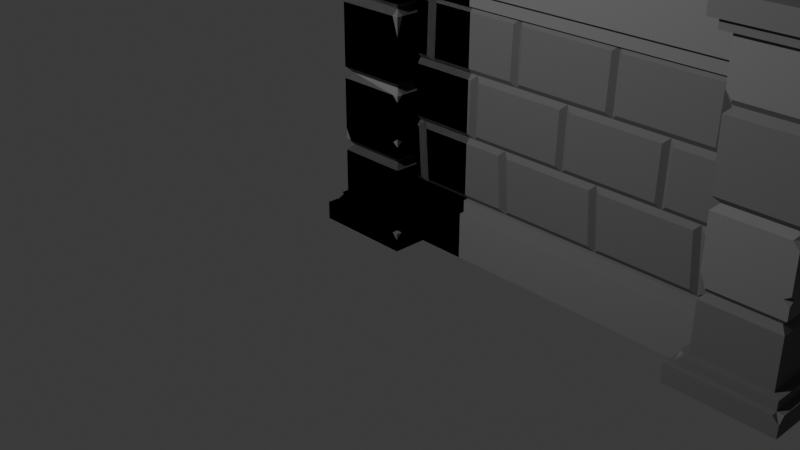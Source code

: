 # Source: dungeon.blend  (saved by Blender 5.0.118; exported with 4.5.12 LTS)
import bpy
from mathutils import Matrix  # noqa: F401  (used for matrix-valued properties, if any)

bpy.ops.wm.read_factory_settings(use_empty=True)
scene = bpy.context.scene
scene.name = 'Scene'

# ---- collections
col_collection = bpy.data.collections.new('Collection'); scene.collection.children.link(col_collection)
col_exportables = bpy.data.collections.new('exportables'); scene.collection.children.link(col_exportables)
col_linked_duplicates = bpy.data.collections.new('linked_duplicates'); scene.collection.children.link(col_linked_duplicates)

# ---- materials (node trees are filled in below, after node groups)
mat_light_gray = bpy.data.materials.new('light_gray')
mat_light_gray.alpha_threshold = 0.0
mat_light_gray.use_backface_culling_lightprobe_volume = False
mat_light_gray.roughness = 0.5
mat_light_gray.line_color = (0.0, 0.0, 0.0, 1.0)
mat_dark_gray = bpy.data.materials.new('dark_gray')
mat_dark_gray.alpha_threshold = 0.0
mat_dark_gray.use_backface_culling_lightprobe_volume = False
mat_dark_gray.roughness = 0.5
mat_dark_gray.line_color = (0.0, 0.0, 0.0, 1.0)

# ---- material node trees
mat_light_gray.use_nodes = True; mat_light_gray.node_tree.nodes.clear()
_N = mat_light_gray.node_tree.nodes; _L = mat_light_gray.node_tree.links
n0 = _N.new('ShaderNodeOutputMaterial'); n0.name = 'Material Output'; n0.location = (200, 100)
n1 = _N.new('ShaderNodeBsdfPrincipled'); n1.name = 'Principled BSDF'; n1.location = (-200, 100)
n1.inputs[0].default_value = (0.1799, 0.1799, 0.1799, 1.0)
n1.inputs[2].default_value = 0.9
_L.new(n1.outputs[0], n0.inputs[0])
n0.is_active_output = True
mat_dark_gray.use_nodes = True; mat_dark_gray.node_tree.nodes.clear()
_N = mat_dark_gray.node_tree.nodes; _L = mat_dark_gray.node_tree.links
n0 = _N.new('ShaderNodeOutputMaterial'); n0.name = 'Material Output'; n0.location = (200, 100)
n1 = _N.new('ShaderNodeBsdfPrincipled'); n1.name = 'Principled BSDF'; n1.location = (-200, 100)
n1.inputs[0].default_value = (0.1328, 0.1328, 0.1328, 1.0)
n1.inputs[2].default_value = 0.9
_L.new(n1.outputs[0], n0.inputs[0])
n0.is_active_output = True

# ---- world
world_world = bpy.data.worlds.new('World'); scene.world = world_world
world_world.use_nodes = True; world_world.node_tree.nodes.clear()
_N = world_world.node_tree.nodes; _L = world_world.node_tree.links
n0 = _N.new('ShaderNodeOutputWorld'); n0.name = 'World Output'; n0.location = (200, 100)
n1 = _N.new('ShaderNodeBackground'); n1.name = 'Background'; n1.location = (-200, 100)
n1.inputs[0].default_value = (0.05088, 0.05088, 0.05088, 1.0)
_L.new(n1.outputs[0], n0.inputs[0])
n0.is_active_output = True
world_world.color = (0.05088, 0.05088, 0.05088)
world_world.sun_shadow_jitter_overblur = 0.0

# ---- cameras
cam_camera = bpy.data.cameras.new('Camera')
cam_camera.clip_end = 100.0
cam_camera.ortho_scale = 7.314

# ---- lights
light_light = bpy.data.lights.new('Light', 'POINT')
light_light.energy = 1000.0
light_light.shadow_soft_size = 0.1

# ---- meshes
me_cube_001 = bpy.data.meshes.new('Cube.001')
me_cube_001.from_pydata([(-0.5, -0.5, 0.0), (-0.5, -0.5, 1.0), (-0.5, 0.5, 0.0), (-0.5, 0.5, 1.0), (0.5, -0.5, 0.0), (0.5, -0.5, 1.0), (0.5, 0.5, 0.0), (0.5, 0.5, 1.0)], [], [(0, 1, 3, 2), (2, 3, 7, 6), (6, 7, 5, 4), (4, 5, 1, 0), (2, 6, 4, 0), (7, 3, 1, 5)])
_uv = me_cube_001.uv_layers.new(name='UVMap')
_uv.uv.foreach_set('vector', [0.375, 0.0, 0.625, 0.0, 0.625, 0.25, 0.375, 0.25, 0.375, 0.25, 0.625, 0.25, 0.625, 0.5, 0.375, 0.5, 0.375, 0.5, 0.625, 0.5, 0.625, 0.75, 0.375, 0.75, 0.375, 0.75, 0.625, 0.75, 0.625, 1.0, 0.375, 1.0, 0.125, 0.5, 0.375, 0.5, 0.375, 0.75, 0.125, 0.75, 0.625, 0.5, 0.875, 0.5, 0.875, 0.75, 0.625, 0.75])
me_cube_001.update()
me_cube = bpy.data.meshes.new('Cube')
me_cube.from_pydata([(0.5, 0.5, 0.1789), (0.5, 0.5, -0.002294), (0.5, -0.5, -0.002294), (-0.5, 0.5, -0.002294), (-0.5, -0.5, 0.1789), (-0.5, -0.5, -0.002294), (0.436, -0.436, 0.1789), (-0.436, -0.436, 0.1789), (0.436, 0.436, 0.1789), (-0.436, 0.436, 0.1789), (0.436, -0.436, 0.2693), (-0.436, 0.436, 0.2693), (0.3619, -0.3619, 0.2693), (-0.3619, -0.3619, 0.2693), (0.3619, 0.3619, 0.2693), (-0.3619, 0.3619, 0.2693), (0.5, 0.5, 2.917), (0.5, 0.5, 3.098), (0.5, -0.5, 2.917), (0.5, -0.5, 3.098), (-0.5, 0.5, 3.098), (-0.5, -0.5, 2.917), (-0.5, -0.5, 3.098), (0.436, -0.436, 2.917), (-0.436, -0.436, 2.917), (0.436, 0.436, 2.917), (-0.436, 0.436, 2.917), (-0.436, -0.436, 2.826), (-0.436, 0.436, 2.826), (0.3619, -0.3619, 2.826), (-0.3619, -0.3619, 2.826), (0.3619, 0.3619, 2.826), (-0.3619, 0.3619, 2.826), (-0.3619, 0.3619, 2.345), (-0.3619, 0.3619, 2.229), (-0.3073, 0.3073, 2.287), (0.3619, 0.3619, 2.229), (0.3619, 0.3619, 2.345), (0.3073, 0.3073, 2.287), (0.3619, -0.3619, 2.345), (0.3073, -0.3073, 2.287), (-0.3619, -0.3619, 2.229), (-0.3073, -0.3073, 2.287), (0.3619, -0.3619, 1.606), (0.3073, -0.3073, 1.548), (-0.3619, -0.3619, 1.606), (-0.3619, -0.3619, 1.49), (-0.3073, -0.3073, 1.548), (0.3619, 0.3619, 1.49), (0.3619, 0.3619, 1.606), (0.3073, 0.3073, 1.548), (-0.3619, 0.3619, 1.49), (-0.3073, 0.3073, 1.548), (-0.3619, 0.3619, 0.8665), (-0.3073, 0.3073, 0.8085), (0.3619, 0.3619, 0.7504), (0.3619, 0.3619, 0.8665), (0.3073, 0.3073, 0.8085), (0.3619, -0.3619, 0.7504), (0.3619, -0.3619, 0.8665), (0.3073, -0.3073, 0.8085), (-0.3619, -0.3619, 0.7504), (-0.3073, -0.3073, 0.8085), (0.5, -0.438, 0.1789), (0.438, -0.5, 0.1789), (0.5, -0.5, 0.1169), (-0.5, 0.5, 0.1169), (-0.5, 0.438, 0.1789), (-0.4562, 0.4562, 0.1789), (-0.438, 0.5, 0.1789), (-0.3922, -0.3922, 0.2693), (-0.436, -0.374, 0.2693), (-0.436, -0.436, 0.2073), (-0.374, -0.436, 0.2693), (0.436, 0.374, 0.2693), (0.436, 0.436, 0.2073), (0.374, 0.436, 0.2693), (-0.438, 0.5, 2.917), (-0.5, 0.3764, 2.917), (-0.5, 0.5, 2.979), (0.436, -0.374, 2.826), (0.374, -0.436, 2.826), (0.374, 0.436, 2.826), (0.436, 0.436, 2.888), (0.436, 0.374, 2.826), (0.3619, -0.3619, 2.046), (0.3619, -0.3, 2.229), (0.3, -0.3619, 2.229), (-0.3269, -0.3269, 2.308), (-0.3, -0.3619, 2.345), (-0.3619, -0.3619, 2.407), (-0.3619, -0.3, 2.345), (0.3269, -0.3269, 1.527), (0.3, -0.3619, 1.49), (0.3619, -0.3619, 1.428), (0.3619, -0.3, 1.49), (-0.3619, 0.3619, 1.668), (-0.3, 0.3619, 1.606), (-0.3619, 0.3, 1.606), (-0.3, 0.3619, 0.7504), (-0.3619, 0.3619, 0.6885), (-0.3619, 0.3, 0.7504), (-0.3619, -0.3619, 0.9763), (-0.3619, -0.3, 0.8665), (-0.3269, -0.3269, 0.8293), (-0.3, -0.3619, 0.8665), (0.3619, 0.3619, 1.316), (-0.3619, -0.3619, 1.279), (0.3619, 0.3619, 2.603), (-0.3619, 0.3619, 2.593), (0.3619, -0.3619, 2.603), (-0.3619, -0.3619, 2.593), (-0.2858, 0.3619, 1.283), (-0.3619, 0.3619, 1.249), (-0.3619, 0.269, 1.279), (-0.3619, 0.3619, 1.328), (0.3619, -0.3044, 1.032), (0.3619, -0.3619, 1.07), (0.3033, -0.3619, 1.029), (0.3619, -0.3619, 0.9861)], [], [(3, 1, 2, 5), (19, 22, 21, 18), (20, 22, 19, 17), (17, 19, 18, 16), (26, 28, 27, 24), (21, 24, 23, 18), (18, 23, 25, 16), (28, 32, 30, 27), (34, 41, 42, 35), (40, 38, 37, 39), (36, 34, 35, 38), (38, 35, 33, 37), (108, 37, 33, 109), (110, 39, 37, 108), (43, 45, 47, 44), (49, 43, 44, 50), (47, 52, 51, 46), (52, 50, 48, 51), (81, 29, 23), (60, 62, 61, 58), (56, 59, 60, 57), (57, 60, 58, 55), (53, 56, 57, 54), (12, 14, 55, 58), (13, 12, 58, 61), (6, 64, 65), (66, 67, 68, 69), (70, 71, 72), (75, 76, 14), (26, 78, 79), (29, 80, 23), (31, 82, 83), (86, 40, 87), (88, 89, 90), (93, 94, 95), (97, 52, 98), (99, 100, 101), (103, 104, 105), (1, 0, 63, 65, 2), (2, 65, 64, 4, 5), (6, 63, 0, 8), (4, 64, 6, 7), (3, 66, 69, 0, 1), (0, 69, 68, 9, 8), (5, 4, 67, 66, 3), (68, 67, 4, 7, 9), (70, 73, 10, 12, 13), (9, 7, 72, 71, 11), (7, 6, 10, 73, 72), (11, 71, 70, 13, 15), (10, 74, 14, 12), (6, 8, 75, 74, 10), (14, 76, 11, 15), (8, 9, 11, 76, 75), (20, 17, 16, 77, 79), (22, 20, 79, 78, 21), (16, 25, 26, 77), (78, 26, 24, 21), (27, 30, 29, 81), (23, 80, 84, 83, 25), (24, 27, 81, 23), (80, 29, 31, 84), (25, 83, 82, 28, 26), (82, 31, 32, 28), (41, 45, 43, 85, 87), (41, 87, 40, 42), (40, 86, 36, 38), (86, 85, 43, 49, 36), (35, 42, 88, 91, 33), (109, 33, 91, 90, 111), (42, 40, 39, 89, 88), (111, 90, 89, 39, 110), (50, 44, 92, 95, 48), (44, 47, 46, 93, 92), (34, 96, 98, 45, 41), (45, 98, 52, 47), (52, 97, 49, 50), (36, 49, 97, 96, 34), (54, 57, 55, 99), (62, 54, 101, 61), (14, 15, 100, 99, 55), (15, 13, 61, 101, 100), (59, 105, 104, 62, 60), (104, 103, 53, 54, 62), (84, 31, 83), (77, 26, 79), (91, 88, 90), (85, 86, 87), (92, 93, 95), (102, 103, 105), (73, 70, 72), (63, 6, 65), (54, 99, 101), (96, 97, 98), (74, 75, 14), (30, 111, 110, 29), (32, 109, 111, 30), (31, 108, 109, 32), (29, 110, 108, 31), (112, 113, 114), (115, 114, 107, 46, 51), (56, 53, 113, 112, 106), (106, 112, 115, 51, 48), (53, 103, 102, 107, 114, 113), (115, 112, 114), (116, 117, 118), (59, 56, 106, 116, 119), (107, 118, 117, 94, 93, 46), (102, 105, 59, 119, 118, 107), (117, 116, 106, 48, 95, 94), (119, 116, 118)])
me_cube.polygons.foreach_set('material_index', [1, 1, 1, 1, 1, 1, 1, 1, 1, 0, 1, 0, 0, 0, 1, 1, 0, 0, 1, 1, 0, 1, 0, 1, 1, 1, 1, 1, 1, 1, 1, 1, 1, 0, 0, 1, 1, 0, 1, 1, 1, 1, 1, 1, 1, 1, 1, 1, 1, 1, 1, 1, 1, 1, 1, 1, 1, 1, 1, 1, 1, 1, 1, 1, 1, 1, 1, 1, 0, 0, 0, 0, 0, 0, 1, 1, 1, 1, 1, 1, 1, 1, 0, 0, 1, 1, 0, 1, 0, 0, 1, 1, 1, 1, 1, 0, 0, 0, 0, 0, 0, 0, 0, 0, 0, 0, 0, 0, 0, 0, 0])
_uv = me_cube.uv_layers.new(name='UVMap')
_uv.uv.foreach_set('vector', [0.125, 0.5, 0.375, 0.5, 0.375, 0.75, 0.125, 0.75, 0.375, 0.75, 0.375, 1.0, 0.625, 1.0, 0.625, 0.75, 0.125, 0.5, 0.125, 0.75, 0.375, 0.75, 0.375, 0.5, 0.375, 0.5, 0.375, 0.75, 0.625, 0.75, 0.625, 0.5, 0.625, 0.25, 0.625, 0.25, 0.625, 0.0, 0.625, 0.0, 0.625, 1.0, 0.625, 1.0, 0.625, 0.75, 0.625, 0.75, 0.625, 0.75, 0.625, 0.75, 0.625, 0.5, 0.625, 0.5, 0.625, 0.25, 0.625, 0.25, 0.625, 0.0, 0.625, 0.0, 0.625, 0.25, 0.625, 0.0, 0.625, 0.0, 0.625, 0.25, 0.625, 0.75, 0.625, 0.5, 0.625, 0.5, 0.625, 0.75, 0.625, 0.5, 0.625, 0.25, 0.625, 0.25, 0.625, 0.5, 0.625, 0.5, 0.625, 0.25, 0.625, 0.25, 0.625, 0.5, 0.625, 0.5, 0.625, 0.5, 0.625, 0.25, 0.625, 0.25, 0.625, 0.75, 0.625, 0.75, 0.625, 0.5, 0.625, 0.5, 0.625, 0.75, 0.625, 1.0, 0.625, 1.0, 0.625, 0.75, 0.625, 0.5, 0.625, 0.75, 0.625, 0.75, 0.625, 0.5, 0.625, 0.0, 0.625, 0.25, 0.625, 0.25, 0.625, 0.0, 0.625, 0.25, 0.625, 0.5, 0.625, 0.5, 0.625, 0.25, 0.625, 0.7678, 0.625, 0.75, 0.625, 0.75, 0.625, 0.75, 0.625, 1.0, 0.625, 1.0, 0.625, 0.75, 0.625, 0.5, 0.625, 0.75, 0.625, 0.75, 0.625, 0.5, 0.625, 0.5, 0.625, 0.75, 0.625, 0.75, 0.625, 0.5, 0.625, 0.25, 0.625, 0.5, 0.625, 0.5, 0.625, 0.25, 0.625, 0.75, 0.625, 0.5, 0.625, 0.5, 0.625, 0.75, 0.625, 1.0, 0.625, 0.75, 0.625, 0.75, 0.625, 1.0, 0.625, 0.75, 0.625, 0.7655, 0.5395, 0.75, 0.5395, 0.25, 0.625, 0.2345, 0.625, 0.25, 0.625, 0.2655, 0.625, 1.0, 0.625, 0.01777, 0.625, 0.5, 0.625, 0.5, 0.625, 0.4822, 0.625, 0.5, 0.625, 0.25, 0.625, 0.2191, 0.5395, 0.25, 0.625, 0.75, 0.625, 0.7322, 0.625, 0.75, 0.625, 0.5, 0.625, 0.4822, 0.625, 0.5, 0.625, 0.7286, 0.625, 0.75, 0.625, 0.7714, 0.625, 0.0, 0.625, 0.9786, 0.625, 0.5, 0.625, 0.7714, 0.625, 0.75, 0.625, 0.7286, 0.625, 0.2714, 0.625, 0.25, 0.625, 0.2286, 0.625, 0.2714, 0.625, 0.25, 0.625, 0.2286, 0.625, 0.0214, 0.625, 0.5, 0.625, 0.9786, 0.375, 0.5, 0.625, 0.5, 0.625, 0.7345, 0.5395, 0.75, 0.375, 0.75, 0.375, 0.75, 0.5395, 0.75, 0.625, 0.7655, 0.625, 1.0, 0.375, 1.0, 0.625, 0.75, 0.625, 0.7345, 0.625, 0.5, 0.625, 0.5, 0.625, 1.0, 0.625, 0.7655, 0.625, 0.75, 0.625, 1.0, 0.375, 0.25, 0.5395, 0.25, 0.625, 0.2655, 0.625, 0.5, 0.375, 0.5, 0.625, 0.5, 0.625, 0.2655, 0.625, 0.25, 0.625, 0.25, 0.625, 0.5, 0.375, 0.0, 0.625, 0.0, 0.625, 0.2345, 0.5395, 0.25, 0.375, 0.25, 0.625, 0.25, 0.625, 0.2345, 0.625, 0.0, 0.625, 0.0, 0.625, 0.25, 0.625, 1.0, 0.625, 0.9822, 0.625, 0.75, 0.625, 0.75, 0.625, 1.0, 0.625, 0.25, 0.625, 0.0, 0.625, 0.0, 0.625, 0.01777, 0.625, 0.25, 0.625, 1.0, 0.625, 0.75, 0.625, 0.75, 0.625, 0.9822, 0.625, 0.5, 0.625, 0.25, 0.625, 0.01777, 0.625, 0.0, 0.625, 0.0, 0.625, 0.25, 0.625, 0.75, 0.625, 0.5178, 0.625, 0.5, 0.625, 0.75, 0.625, 0.75, 0.625, 0.5, 0.625, 0.5, 0.625, 0.5178, 0.625, 0.75, 0.625, 0.5, 0.625, 0.4822, 0.625, 0.25, 0.625, 0.25, 0.625, 0.5, 0.625, 0.25, 0.625, 0.25, 0.625, 0.4822, 0.625, 0.5, 0.375, 0.25, 0.375, 0.5, 0.625, 0.5, 0.625, 0.2655, 0.5395, 0.25, 0.375, 0.0, 0.375, 0.25, 0.5395, 0.25, 0.625, 0.2191, 0.625, 0.0, 0.625, 0.5, 0.625, 0.5, 0.625, 0.25, 0.625, 0.2655, 0.625, 0.2191, 0.625, 0.25, 0.625, 0.0, 0.625, 0.0, 0.625, 1.0, 0.625, 1.0, 0.625, 0.75, 0.625, 0.7678, 0.625, 0.75, 0.625, 0.7322, 0.625, 0.5178, 0.625, 0.5, 0.625, 0.5, 0.625, 1.0, 0.625, 1.0, 0.625, 0.7678, 0.625, 0.75, 0.625, 0.7322, 0.625, 0.75, 0.625, 0.5, 0.625, 0.5178, 0.625, 0.5, 0.625, 0.5, 0.625, 0.4822, 0.625, 0.25, 0.625, 0.25, 0.625, 0.4822, 0.625, 0.5, 0.625, 0.25, 0.625, 0.25, 0.625, 1.0, 0.625, 1.0, 0.625, 0.75, 0.625, 0.75, 0.625, 0.7714, 0.625, 1.0, 0.625, 0.7714, 0.625, 0.75, 0.625, 1.0, 0.625, 0.75, 0.625, 0.7286, 0.625, 0.5, 0.625, 0.5, 0.625, 0.7286, 0.625, 0.75, 0.625, 0.75, 0.625, 0.5, 0.625, 0.5, 0.625, 0.25, 0.625, 0.0, 0.625, 0.0, 0.625, 0.0214, 0.625, 0.25, 0.625, 0.25, 0.625, 0.25, 0.625, 0.0214, 0.625, 0.5, 0.625, 0.2786, 0.625, 1.0, 0.625, 0.75, 0.625, 0.75, 0.625, 0.9786, 0.625, 1.0, 0.625, 1.0, 0.625, 1.0, 0.625, 0.9786, 0.625, 0.75, 0.625, 0.75, 0.625, 0.5, 0.625, 0.75, 0.625, 0.75, 0.625, 0.7286, 0.625, 0.5, 0.625, 0.75, 0.625, 1.0, 0.625, 1.0, 0.625, 0.7714, 0.625, 0.75, 0.625, 0.25, 0.625, 0.25, 0.625, 0.2286, 0.625, 0.0, 0.625, 0.0, 0.625, 0.0, 0.625, 0.2286, 0.625, 0.25, 0.625, 0.0, 0.625, 0.25, 0.625, 0.2714, 0.625, 0.5, 0.625, 0.5, 0.625, 0.5, 0.625, 0.5, 0.625, 0.2714, 0.625, 0.25, 0.625, 0.25, 0.625, 0.25, 0.625, 0.5, 0.625, 0.5, 0.625, 0.2714, 0.625, 0.0, 0.625, 0.25, 0.625, 0.2286, 0.625, 0.0, 0.625, 0.5, 0.625, 0.25, 0.625, 0.25, 0.625, 0.2714, 0.625, 0.5, 0.625, 0.25, 0.625, 0.0, 0.625, 0.0, 0.625, 0.2286, 0.625, 0.25, 0.625, 0.75, 0.625, 0.9786, 0.625, 0.5, 0.625, 1.0, 0.625, 0.75, 0.625, 0.0, 0.625, 0.0214, 0.625, 0.25, 0.625, 0.25, 0.625, 0.0, 0.625, 0.5178, 0.625, 0.5, 0.625, 0.5, 0.625, 0.2655, 0.625, 0.25, 0.5395, 0.25, 0.625, 0.0214, 0.625, 0.0, 0.625, 0.5, 0.625, 0.75, 0.625, 0.7286, 0.625, 0.7714, 0.625, 0.75, 0.625, 0.7714, 0.625, 0.7286, 0.625, 1.0, 0.625, 0.0214, 0.625, 0.9786, 0.625, 0.9822, 0.625, 1.0, 0.625, 0.5, 0.625, 0.7345, 0.625, 0.75, 0.5395, 0.75, 0.625, 0.25, 0.625, 0.2714, 0.625, 0.2286, 0.625, 0.25, 0.625, 0.2714, 0.625, 0.2286, 0.625, 0.5178, 0.625, 0.5, 0.625, 0.5, 0.625, 1.0, 0.625, 1.0, 0.625, 0.75, 0.625, 0.75, 0.625, 0.25, 0.625, 0.25, 0.625, 0.2786, 0.625, 0.0, 0.625, 0.5, 0.625, 0.5, 0.625, 0.25, 0.625, 0.25, 0.625, 0.75, 0.625, 0.75, 0.625, 0.5, 0.625, 0.5, 0.625, 0.2763, 0.625, 0.25, 0.625, 0.2179, 0.625, 0.25, 0.625, 0.2179, 0.625, 0.0, 0.625, 0.0, 0.625, 0.25, 0.625, 0.5, 0.625, 0.25, 0.625, 0.25, 0.625, 0.2763, 0.625, 0.5, 0.625, 0.5, 0.625, 0.2763, 0.625, 0.25, 0.625, 0.25, 0.625, 0.5, 0.625, 0.25, 0.625, 0.0214, 0.625, 0.0, 0.625, 0.0, 0.625, 0.2179, 0.625, 0.25, 0.625, 0.25, 0.625, 0.2763, 0.625, 0.2179, 0.625, 0.7301, 0.625, 0.75, 0.625, 0.7702, 0.625, 0.75, 0.625, 0.5, 0.625, 0.5, 0.625, 0.7301, 0.625, 0.75, 0.625, 1.0, 0.625, 0.7702, 0.625, 0.75, 0.625, 0.75, 0.625, 0.7714, 0.625, 1.0, 0.625, 1.0, 0.625, 0.9786, 0.625, 0.75, 0.625, 0.75, 0.625, 0.7702, 0.625, 1.0, 0.625, 0.75, 0.625, 0.7301, 0.625, 0.5, 0.625, 0.5, 0.625, 0.7286, 0.625, 0.75, 0.625, 0.75, 0.625, 0.7301, 0.625, 0.7702])
me_cube.materials.append(mat_light_gray)
me_cube.materials.append(mat_dark_gray)
me_cube.use_mirror_vertex_groups = False
me_cube.update()
me_plane = bpy.data.meshes.new('Plane')
me_plane.from_pydata([(0.5277, -0.06949, 1.802), (0.07901, -0.06949, 1.802), (0.4307, -0.06949, 1.195), (0.06534, -0.06949, 1.195), (0.4747, -0.06949, 0.5887), (0.5443, -0.06949, 2.409), (0.1577, -0.1069, 1.853), (0.4781, -0.1069, 1.853), (0.4919, -0.1069, 2.358), (0.5938, -0.1069, 2.358), (0.58, -0.1069, 1.853), (0.01555, -0.1069, 1.246), (0.02692, -0.1069, 1.751), (0.1288, -0.1069, 1.751), (0.1174, -0.1069, 1.246), (0.4307, -0.1069, 1.246), (0.5277, -0.1069, 1.751), (0.4199, -0.1069, 0.6396), (0.3833, -0.1069, 1.145), (0.08386, -0.1069, 1.145), (0.4855, -0.1069, 1.145), (0.522, -0.1069, 0.6396), (1.192e-07, -0.06949, 0.009106), (0.0, -0.06949, 3.009), (0.0, -0.06949, 0.4686), (0.0, -0.06949, 2.542), (0.0, -0.1695, 3.009), (0.0, -0.1695, 2.542), (0.0, -0.1195, 2.409), (0.0, -0.1195, 2.542), (1.192e-07, -0.1695, 0.009106), (0.0, -0.1695, 0.4686), (0.0, -0.1195, 0.5887), (0.0, -0.1195, 0.4686), (1.192e-07, -0.06949, 1.802), (1.192e-07, -0.06949, 1.195), (1.192e-07, -0.06949, 0.5887), (1.192e-07, -0.06949, 2.409), (1.192e-07, -0.1069, 2.358), (1.192e-07, -0.1069, 1.853), (1.192e-07, -0.1069, 1.246), (1.192e-07, -0.1069, 1.751), (1.192e-07, -0.1069, 1.145), (1.192e-07, -0.1069, 0.6396), (1.0, -0.06949, 0.009106), (1.0, -0.1695, 0.009106), (1.0, -0.06949, 1.802), (1.0, -0.06949, 1.195), (1.0, -0.06949, 0.5887), (1.0, -0.06949, 2.409), (1.0, -0.1069, 2.358), (1.0, -0.1069, 1.853), (1.0, -0.1069, 1.246), (1.0, -0.1069, 1.751), (1.0, -0.1069, 1.145), (1.0, -0.1069, 0.6396), (1.0, -0.06949, 3.009), (1.0, -0.06949, 0.4686), (1.0, -0.06949, 2.542), (1.0, -0.1695, 3.009), (1.0, -0.1695, 2.542), (1.0, -0.1195, 2.409), (1.0, -0.1195, 2.542), (1.0, -0.1695, 0.4686), (1.0, -0.1195, 0.5887), (1.0, -0.1195, 0.4686)], [], [(38, 39, 6, 7, 8), (41, 40, 11, 12), (42, 43, 17, 18, 19), (34, 1, 6, 39), (1, 0, 7, 6), (0, 5, 8, 7), (5, 0, 10, 9), (49, 5, 9, 50), (35, 3, 11, 40), (3, 1, 12, 11), (1, 3, 14, 13), (3, 2, 15, 14), (46, 0, 16, 53), (0, 1, 13, 16), (36, 4, 17, 43), (4, 2, 18, 17), (2, 3, 19, 18), (2, 4, 21, 20), (47, 2, 20, 54), (5, 37, 38, 8), (3, 35, 42, 19), (1, 34, 41, 12), (64, 48, 4, 36, 32), (58, 25, 29, 62), (57, 24, 31, 63), (56, 23, 26, 59), (33, 65, 64, 32), (28, 61, 62, 29), (27, 60, 59, 26), (25, 58, 60, 27), (24, 57, 65, 33), (20, 21, 55, 54), (13, 14, 15, 52, 53, 16), (9, 10, 51, 50), (28, 37, 5, 49, 61), (4, 48, 55, 21), (2, 47, 52, 15), (0, 46, 51, 10), (30, 45, 63, 31), (22, 44, 45, 30)])
me_plane.polygons.foreach_set('material_index', [0, 0, 0, 0, 0, 0, 0, 0, 0, 0, 0, 0, 0, 0, 0, 0, 0, 0, 0, 0, 0, 0, 1, 1, 1, 0, 1, 1, 1, 1, 1, 0, 0, 0, 1, 0, 0, 0, 1, 1])
_uv = me_plane.uv_layers.new(name='UVMap')
_uv.uv.foreach_set('vector', [0.2535, 0.783, 0.2535, 0.6147, 0.2957, 0.6147, 0.3758, 0.6147, 0.3792, 0.783, 0.2443, 0.5808, 0.2441, 0.4124, 0.2501, 0.4124, 0.2529, 0.5808, 0.2535, 0.3785, 0.2535, 0.2102, 0.3612, 0.2102, 0.3521, 0.3785, 0.2772, 0.3785, 0.2453, 0.5977, 0.2659, 0.5977, 0.2957, 0.6147, 0.2535, 0.6147, 0.2659, 0.5977, 0.3882, 0.5977, 0.3758, 0.6147, 0.2957, 0.6147, 0.3882, 0.5977, 0.3923, 0.8, 0.3792, 0.783, 0.3758, 0.6147, 0.3923, 0.8, 0.3882, 0.5977, 0.4012, 0.6147, 0.4047, 0.783, 0.5058, 0.8, 0.3923, 0.8, 0.4047, 0.783, 0.5058, 0.783, 0.2451, 0.3955, 0.2625, 0.3955, 0.2501, 0.4124, 0.2441, 0.4124, 0.2625, 0.3955, 0.2659, 0.5977, 0.2529, 0.5808, 0.2501, 0.4124, 0.2659, 0.5977, 0.2625, 0.3955, 0.2756, 0.4124, 0.2784, 0.5808, 0.2625, 0.3955, 0.3639, 0.3955, 0.3639, 0.4124, 0.2756, 0.4124, 0.4684, 0.5977, 0.3882, 0.5977, 0.3882, 0.5808, 0.4645, 0.5808, 0.3882, 0.5977, 0.2659, 0.5977, 0.2784, 0.5808, 0.3882, 0.5808, 0.2535, 0.1932, 0.3749, 0.1932, 0.3612, 0.2102, 0.2535, 0.2102, 0.3749, 0.1932, 0.3639, 0.3955, 0.3521, 0.3785, 0.3612, 0.2102, 0.3639, 0.3955, 0.2625, 0.3955, 0.2772, 0.3785, 0.3521, 0.3785, 0.3639, 0.3955, 0.3749, 0.1932, 0.3867, 0.2102, 0.3776, 0.3785, 0.4661, 0.3955, 0.3639, 0.3955, 0.3776, 0.3785, 0.4665, 0.3785, 0.3923, 0.8, 0.2535, 0.8, 0.2535, 0.783, 0.3792, 0.783, 0.2625, 0.3955, 0.2451, 0.3955, 0.2535, 0.3785, 0.2772, 0.3785, 0.2659, 0.5977, 0.2453, 0.5977, 0.2443, 0.5808, 0.2529, 0.5808, 0.504, 0.1932, 0.5058, 0.1932, 0.3749, 0.1932, 0.2535, 0.1932, 0.2535, 0.1932, 0.504, 0.8442, 0.2535, 0.8442, 0.2535, 0.8442, 0.504, 0.8442, 0.504, 0.1532, 0.2535, 0.1532, 0.2535, 0.1532, 0.504, 0.1532, 0.0, 0.0, 0.0, 0.0, 0.0, 0.0, 0.0, 0.0, 0.2535, 0.1532, 0.504, 0.1532, 0.504, 0.1932, 0.2535, 0.1932, 0.2535, 0.8, 0.504, 0.8, 0.504, 0.8442, 0.2535, 0.8442, 0.2535, 0.8442, 0.504, 0.8442, 0.504, 1.0, 0.2535, 1.0, 0.2535, 0.8442, 0.504, 0.8442, 0.504, 0.8442, 0.2535, 0.8442, 0.2535, 0.1532, 0.504, 0.1532, 0.504, 0.1532, 0.2535, 0.1532, 0.3776, 0.3785, 0.3867, 0.2102, 0.5058, 0.2102, 0.4665, 0.3785, 0.2784, 0.5808, 0.2756, 0.4124, 0.3639, 0.4124, 0.4627, 0.4124, 0.4645, 0.5808, 0.3882, 0.5808, 0.4047, 0.783, 0.4012, 0.6147, 0.4692, 0.6147, 0.5058, 0.783, 0.2535, 0.8, 0.2535, 0.8, 0.3923, 0.8, 0.5058, 0.8, 0.504, 0.8, 0.3749, 0.1932, 0.5058, 0.1932, 0.5058, 0.2102, 0.3867, 0.2102, 0.3639, 0.3955, 0.4661, 0.3955, 0.4627, 0.4124, 0.3639, 0.4124, 0.3882, 0.5977, 0.4684, 0.5977, 0.4692, 0.6147, 0.4012, 0.6147, 0.2535, 0.0, 0.504, 0.0, 0.504, 0.1532, 0.2535, 0.1532, 0.0, 0.0, 0.0, 0.0, 0.0, 0.0, 0.0, 0.0])
me_plane.materials.append(mat_dark_gray)
me_plane.materials.append(mat_light_gray)
me_plane.update()
me_plane_001 = bpy.data.meshes.new('Plane.001')
me_plane_001.from_pydata([(0.5277, -0.06949, 1.802), (0.07901, -0.06949, 1.802), (0.4307, -0.06949, 1.195), (0.06534, -0.06949, 1.195), (0.4747, -0.06949, 0.5887), (0.5443, -0.06949, 2.409), (0.1577, -0.1069, 1.853), (0.4781, -0.1069, 1.853), (0.4919, -0.1069, 2.358), (0.5938, -0.1069, 2.358), (0.58, -0.1069, 1.853), (0.01555, -0.1069, 1.246), (0.02692, -0.1069, 1.751), (0.1288, -0.1069, 1.751), (0.1174, -0.1069, 1.246), (0.4307, -0.1069, 1.246), (0.5277, -0.1069, 1.751), (0.4199, -0.1069, 0.6396), (0.3833, -0.1069, 1.145), (0.08386, -0.1069, 1.145), (0.4855, -0.1069, 1.145), (0.522, -0.1069, 0.6396), (1.192e-07, -0.06949, 0.009106), (0.0, -0.06949, 3.009), (0.0, -0.06949, 0.4686), (0.0, -0.06949, 2.542), (0.0, -0.1695, 3.009), (0.0, -0.1695, 2.542), (0.0, -0.1195, 2.409), (0.0, -0.1195, 2.542), (1.192e-07, -0.1695, 0.009106), (0.0, -0.1695, 0.4686), (0.0, -0.1195, 0.5887), (0.0, -0.1195, 0.4686), (1.192e-07, -0.06949, 1.802), (1.192e-07, -0.06949, 1.195), (1.192e-07, -0.06949, 0.5887), (1.192e-07, -0.06949, 2.409), (1.192e-07, -0.1069, 2.358), (1.192e-07, -0.1069, 1.853), (1.192e-07, -0.1069, 1.246), (1.192e-07, -0.1069, 1.751), (1.192e-07, -0.1069, 1.145), (1.192e-07, -0.1069, 0.6396), (1.0, -0.06949, 0.009106), (1.0, -0.1695, 0.009106), (1.0, -0.06949, 1.802), (1.0, -0.06949, 1.195), (1.0, -0.06949, 0.5887), (1.0, -0.06949, 2.409), (1.0, -0.1069, 2.358), (1.0, -0.1069, 1.853), (1.0, -0.1069, 1.246), (1.0, -0.1069, 1.751), (1.0, -0.1069, 1.145), (1.0, -0.1069, 0.6396), (1.0, -0.06949, 3.009), (1.0, -0.06949, 0.4686), (1.0, -0.06949, 2.542), (1.0, -0.1695, 3.009), (1.0, -0.1695, 2.542), (1.0, -0.1195, 2.409), (1.0, -0.1195, 2.542), (1.0, -0.1695, 0.4686), (1.0, -0.1195, 0.5887), (1.0, -0.1195, 0.4686), (0.5, 0.5, 0.1789), (0.5, 0.5, -0.002294), (0.5, -0.5, -0.002294), (-0.5, 0.5, -0.002294), (-0.5, -0.5, 0.1789), (-0.5, -0.5, -0.002294), (0.436, -0.436, 0.1789), (-0.436, -0.436, 0.1789), (0.436, 0.436, 0.1789), (-0.436, 0.436, 0.1789), (0.436, -0.436, 0.2693), (-0.436, 0.436, 0.2693), (0.3619, -0.3619, 0.2693), (-0.3619, -0.3619, 0.2693), (0.3619, 0.3619, 0.2693), (-0.3619, 0.3619, 0.2693), (0.5, 0.5, 2.917), (0.5, 0.5, 3.098), (0.5, -0.5, 2.917), (0.5, -0.5, 3.098), (-0.5, 0.5, 3.098), (-0.5, -0.5, 2.917), (-0.5, -0.5, 3.098), (0.436, -0.436, 2.917), (-0.436, -0.436, 2.917), (0.436, 0.436, 2.917), (-0.436, 0.436, 2.917), (-0.436, -0.436, 2.826), (-0.436, 0.436, 2.826), (0.3619, -0.3619, 2.826), (-0.3619, -0.3619, 2.826), (0.3619, 0.3619, 2.826), (-0.3619, 0.3619, 2.826), (-0.3619, 0.3619, 2.345), (-0.3619, 0.3619, 2.229), (-0.3073, 0.3073, 2.287), (0.3619, 0.3619, 2.229), (0.3619, 0.3619, 2.345), (0.3073, 0.3073, 2.287), (0.3619, -0.3619, 2.345), (0.3073, -0.3073, 2.287), (-0.3619, -0.3619, 2.229), (-0.3073, -0.3073, 2.287), (0.3619, -0.3619, 1.606), (0.3073, -0.3073, 1.548), (-0.3619, -0.3619, 1.606), (-0.3619, -0.3619, 1.49), (-0.3073, -0.3073, 1.548), (0.3619, 0.3619, 1.49), (0.3619, 0.3619, 1.606), (0.3073, 0.3073, 1.548), (-0.3619, 0.3619, 1.49), (-0.3073, 0.3073, 1.548), (-0.3619, 0.3619, 0.8665), (-0.3073, 0.3073, 0.8085), (0.3619, 0.3619, 0.7504), (0.3619, 0.3619, 0.8665), (0.3073, 0.3073, 0.8085), (0.3619, -0.3619, 0.7504), (0.3619, -0.3619, 0.8665), (0.3073, -0.3073, 0.8085), (-0.3619, -0.3619, 0.7504), (-0.3073, -0.3073, 0.8085), (0.5, -0.438, 0.1789), (0.438, -0.5, 0.1789), (0.5, -0.5, 0.1169), (-0.5, 0.5, 0.1169), (-0.5, 0.438, 0.1789), (-0.4562, 0.4562, 0.1789), (-0.438, 0.5, 0.1789), (-0.3922, -0.3922, 0.2693), (-0.436, -0.374, 0.2693), (-0.436, -0.436, 0.2073), (-0.374, -0.436, 0.2693), (0.436, 0.374, 0.2693), (0.436, 0.436, 0.2073), (0.374, 0.436, 0.2693), (-0.438, 0.5, 2.917), (-0.5, 0.3764, 2.917), (-0.5, 0.5, 2.979), (0.436, -0.374, 2.826), (0.374, -0.436, 2.826), (0.374, 0.436, 2.826), (0.436, 0.436, 2.888), (0.436, 0.374, 2.826), (0.3619, -0.3619, 2.046), (0.3619, -0.3, 2.229), (0.3, -0.3619, 2.229), (-0.3269, -0.3269, 2.308), (-0.3, -0.3619, 2.345), (-0.3619, -0.3619, 2.407), (-0.3619, -0.3, 2.345), (0.3269, -0.3269, 1.527), (0.3, -0.3619, 1.49), (0.3619, -0.3619, 1.428), (0.3619, -0.3, 1.49), (-0.3619, 0.3619, 1.668), (-0.3, 0.3619, 1.606), (-0.3619, 0.3, 1.606), (-0.3, 0.3619, 0.7504), (-0.3619, 0.3619, 0.6885), (-0.3619, 0.3, 0.7504), (-0.3619, -0.3619, 0.9763), (-0.3619, -0.3, 0.8665), (-0.3269, -0.3269, 0.8293), (-0.3, -0.3619, 0.8665), (0.3619, 0.3619, 1.316), (-0.3619, -0.3619, 1.279), (0.3619, 0.3619, 2.603), (-0.3619, 0.3619, 2.593), (0.3619, -0.3619, 2.603), (-0.3619, -0.3619, 2.593), (-0.2858, 0.3619, 1.283), (-0.3619, 0.3619, 1.249), (-0.3619, 0.269, 1.279), (-0.3619, 0.3619, 1.328), (0.3619, -0.3044, 1.032), (0.3619, -0.3619, 1.07), (0.3033, -0.3619, 1.029), (0.3619, -0.3619, 0.9861)], [], [(38, 39, 6, 7, 8), (41, 40, 11, 12), (42, 43, 17, 18, 19), (34, 1, 6, 39), (1, 0, 7, 6), (0, 5, 8, 7), (5, 0, 10, 9), (49, 5, 9, 50), (35, 3, 11, 40), (3, 1, 12, 11), (1, 3, 14, 13), (3, 2, 15, 14), (46, 0, 16, 53), (0, 1, 13, 16), (36, 4, 17, 43), (4, 2, 18, 17), (2, 3, 19, 18), (2, 4, 21, 20), (47, 2, 20, 54), (5, 37, 38, 8), (3, 35, 42, 19), (1, 34, 41, 12), (64, 48, 4, 36, 32), (58, 25, 29, 62), (57, 24, 31, 63), (56, 23, 26, 59), (33, 65, 64, 32), (28, 61, 62, 29), (27, 60, 59, 26), (25, 58, 60, 27), (24, 57, 65, 33), (20, 21, 55, 54), (13, 14, 15, 52, 53, 16), (9, 10, 51, 50), (28, 37, 5, 49, 61), (4, 48, 55, 21), (2, 47, 52, 15), (0, 46, 51, 10), (30, 45, 63, 31), (22, 44, 45, 30), (69, 67, 68, 71), (85, 88, 87, 84), (86, 88, 85, 83), (83, 85, 84, 82), (92, 94, 93, 90), (87, 90, 89, 84), (84, 89, 91, 82), (94, 98, 96, 93), (100, 107, 108, 101), (106, 104, 103, 105), (102, 100, 101, 104), (104, 101, 99, 103), (174, 103, 99, 175), (176, 105, 103, 174), (109, 111, 113, 110), (115, 109, 110, 116), (113, 118, 117, 112), (118, 116, 114, 117), (147, 95, 89), (126, 128, 127, 124), (122, 125, 126, 123), (123, 126, 124, 121), (119, 122, 123, 120), (78, 80, 121, 124), (79, 78, 124, 127), (72, 130, 131), (132, 133, 134, 135), (136, 137, 138), (141, 142, 80), (92, 144, 145), (95, 146, 89), (97, 148, 149), (152, 106, 153), (154, 155, 156), (159, 160, 161), (163, 118, 164), (165, 166, 167), (169, 170, 171), (67, 66, 129, 131, 68), (68, 131, 130, 70, 71), (72, 129, 66, 74), (70, 130, 72, 73), (69, 132, 135, 66, 67), (66, 135, 134, 75, 74), (71, 70, 133, 132, 69), (134, 133, 70, 73, 75), (136, 139, 76, 78, 79), (75, 73, 138, 137, 77), (73, 72, 76, 139, 138), (77, 137, 136, 79, 81), (76, 140, 80, 78), (72, 74, 141, 140, 76), (80, 142, 77, 81), (74, 75, 77, 142, 141), (86, 83, 82, 143, 145), (88, 86, 145, 144, 87), (82, 91, 92, 143), (144, 92, 90, 87), (93, 96, 95, 147), (89, 146, 150, 149, 91), (90, 93, 147, 89), (146, 95, 97, 150), (91, 149, 148, 94, 92), (148, 97, 98, 94), (107, 111, 109, 151, 153), (107, 153, 106, 108), (106, 152, 102, 104), (152, 151, 109, 115, 102), (101, 108, 154, 157, 99), (175, 99, 157, 156, 177), (108, 106, 105, 155, 154), (177, 156, 155, 105, 176), (116, 110, 158, 161, 114), (110, 113, 112, 159, 158), (100, 162, 164, 111, 107), (111, 164, 118, 113), (118, 163, 115, 116), (102, 115, 163, 162, 100), (120, 123, 121, 165), (128, 120, 167, 127), (80, 81, 166, 165, 121), (81, 79, 127, 167, 166), (125, 171, 170, 128, 126), (170, 169, 119, 120, 128), (150, 97, 149), (143, 92, 145), (157, 154, 156), (151, 152, 153), (158, 159, 161), (168, 169, 171), (139, 136, 138), (129, 72, 131), (120, 165, 167), (162, 163, 164), (140, 141, 80), (96, 177, 176, 95), (98, 175, 177, 96), (97, 174, 175, 98), (95, 176, 174, 97), (178, 179, 180), (181, 180, 173, 112, 117), (122, 119, 179, 178, 172), (172, 178, 181, 117, 114), (119, 169, 168, 173, 180, 179), (181, 178, 180), (182, 183, 184), (125, 122, 172, 182, 185), (173, 184, 183, 160, 159, 112), (168, 171, 125, 185, 184, 173), (183, 182, 172, 114, 161, 160), (185, 182, 184)])
me_plane_001.polygons.foreach_set('material_index', [0, 0, 0, 0, 0, 0, 0, 0, 0, 0, 0, 0, 0, 0, 0, 0, 0, 0, 0, 0, 0, 0, 1, 1, 1, 0, 1, 1, 1, 1, 1, 0, 0, 0, 1, 0, 0, 0, 1, 1, 0, 0, 0, 0, 0, 0, 0, 0, 0, 1, 0, 1, 1, 1, 0, 0, 1, 1, 0, 0, 1, 0, 1, 0, 0, 0, 0, 0, 0, 0, 0, 0, 0, 1, 1, 0, 0, 1, 0, 0, 0, 0, 0, 0, 0, 0, 0, 0, 0, 0, 0, 0, 0, 0, 0, 0, 0, 0, 0, 0, 0, 0, 0, 0, 0, 0, 0, 0, 1, 1, 1, 1, 1, 1, 0, 0, 0, 0, 0, 0, 0, 0, 1, 1, 0, 0, 1, 0, 1, 1, 0, 0, 0, 0, 0, 1, 1, 1, 1, 1, 1, 1, 1, 1, 1, 1, 1, 1, 1, 1, 1])
_uv = me_plane_001.uv_layers.new(name='UVMap')
_uv.uv.foreach_set('vector', [0.2535, 0.783, 0.2535, 0.6147, 0.2957, 0.6147, 0.3758, 0.6147, 0.3792, 0.783, 0.2443, 0.5808, 0.2441, 0.4124, 0.2501, 0.4124, 0.2529, 0.5808, 0.2535, 0.3785, 0.2535, 0.2102, 0.3612, 0.2102, 0.3521, 0.3785, 0.2772, 0.3785, 0.2453, 0.5977, 0.2659, 0.5977, 0.2957, 0.6147, 0.2535, 0.6147, 0.2659, 0.5977, 0.3882, 0.5977, 0.3758, 0.6147, 0.2957, 0.6147, 0.3882, 0.5977, 0.3923, 0.8, 0.3792, 0.783, 0.3758, 0.6147, 0.3923, 0.8, 0.3882, 0.5977, 0.4012, 0.6147, 0.4047, 0.783, 0.5058, 0.8, 0.3923, 0.8, 0.4047, 0.783, 0.5058, 0.783, 0.2451, 0.3955, 0.2625, 0.3955, 0.2501, 0.4124, 0.2441, 0.4124, 0.2625, 0.3955, 0.2659, 0.5977, 0.2529, 0.5808, 0.2501, 0.4124, 0.2659, 0.5977, 0.2625, 0.3955, 0.2756, 0.4124, 0.2784, 0.5808, 0.2625, 0.3955, 0.3639, 0.3955, 0.3639, 0.4124, 0.2756, 0.4124, 0.4684, 0.5977, 0.3882, 0.5977, 0.3882, 0.5808, 0.4645, 0.5808, 0.3882, 0.5977, 0.2659, 0.5977, 0.2784, 0.5808, 0.3882, 0.5808, 0.2535, 0.1932, 0.3749, 0.1932, 0.3612, 0.2102, 0.2535, 0.2102, 0.3749, 0.1932, 0.3639, 0.3955, 0.3521, 0.3785, 0.3612, 0.2102, 0.3639, 0.3955, 0.2625, 0.3955, 0.2772, 0.3785, 0.3521, 0.3785, 0.3639, 0.3955, 0.3749, 0.1932, 0.3867, 0.2102, 0.3776, 0.3785, 0.4661, 0.3955, 0.3639, 0.3955, 0.3776, 0.3785, 0.4665, 0.3785, 0.3923, 0.8, 0.2535, 0.8, 0.2535, 0.783, 0.3792, 0.783, 0.2625, 0.3955, 0.2451, 0.3955, 0.2535, 0.3785, 0.2772, 0.3785, 0.2659, 0.5977, 0.2453, 0.5977, 0.2443, 0.5808, 0.2529, 0.5808, 0.504, 0.1932, 0.5058, 0.1932, 0.3749, 0.1932, 0.2535, 0.1932, 0.2535, 0.1932, 0.504, 0.8442, 0.2535, 0.8442, 0.2535, 0.8442, 0.504, 0.8442, 0.504, 0.1532, 0.2535, 0.1532, 0.2535, 0.1532, 0.504, 0.1532, 0.0, 0.0, 0.0, 0.0, 0.0, 0.0, 0.0, 0.0, 0.2535, 0.1532, 0.504, 0.1532, 0.504, 0.1932, 0.2535, 0.1932, 0.2535, 0.8, 0.504, 0.8, 0.504, 0.8442, 0.2535, 0.8442, 0.2535, 0.8442, 0.504, 0.8442, 0.504, 1.0, 0.2535, 1.0, 0.2535, 0.8442, 0.504, 0.8442, 0.504, 0.8442, 0.2535, 0.8442, 0.2535, 0.1532, 0.504, 0.1532, 0.504, 0.1532, 0.2535, 0.1532, 0.3776, 0.3785, 0.3867, 0.2102, 0.5058, 0.2102, 0.4665, 0.3785, 0.2784, 0.5808, 0.2756, 0.4124, 0.3639, 0.4124, 0.4627, 0.4124, 0.4645, 0.5808, 0.3882, 0.5808, 0.4047, 0.783, 0.4012, 0.6147, 0.4692, 0.6147, 0.5058, 0.783, 0.2535, 0.8, 0.2535, 0.8, 0.3923, 0.8, 0.5058, 0.8, 0.504, 0.8, 0.3749, 0.1932, 0.5058, 0.1932, 0.5058, 0.2102, 0.3867, 0.2102, 0.3639, 0.3955, 0.4661, 0.3955, 0.4627, 0.4124, 0.3639, 0.4124, 0.3882, 0.5977, 0.4684, 0.5977, 0.4692, 0.6147, 0.4012, 0.6147, 0.2535, 0.0, 0.504, 0.0, 0.504, 0.1532, 0.2535, 0.1532, 0.0, 0.0, 0.0, 0.0, 0.0, 0.0, 0.0, 0.0, 0.125, 0.5, 0.375, 0.5, 0.375, 0.75, 0.125, 0.75, 0.375, 0.75, 0.375, 1.0, 0.625, 1.0, 0.625, 0.75, 0.125, 0.5, 0.125, 0.75, 0.375, 0.75, 0.375, 0.5, 0.375, 0.5, 0.375, 0.75, 0.625, 0.75, 0.625, 0.5, 0.625, 0.25, 0.625, 0.25, 0.625, 0.0, 0.625, 0.0, 0.625, 1.0, 0.625, 1.0, 0.625, 0.75, 0.625, 0.75, 0.625, 0.75, 0.625, 0.75, 0.625, 0.5, 0.625, 0.5, 0.625, 0.25, 0.625, 0.25, 0.625, 0.0, 0.625, 0.0, 0.625, 0.25, 0.625, 0.0, 0.625, 0.0, 0.625, 0.25, 0.625, 0.75, 0.625, 0.5, 0.625, 0.5, 0.625, 0.75, 0.625, 0.5, 0.625, 0.25, 0.625, 0.25, 0.625, 0.5, 0.625, 0.5, 0.625, 0.25, 0.625, 0.25, 0.625, 0.5, 0.625, 0.5, 0.625, 0.5, 0.625, 0.25, 0.625, 0.25, 0.625, 0.75, 0.625, 0.75, 0.625, 0.5, 0.625, 0.5, 0.625, 0.75, 0.625, 1.0, 0.625, 1.0, 0.625, 0.75, 0.625, 0.5, 0.625, 0.75, 0.625, 0.75, 0.625, 0.5, 0.625, 0.0, 0.625, 0.25, 0.625, 0.25, 0.625, 0.0, 0.625, 0.25, 0.625, 0.5, 0.625, 0.5, 0.625, 0.25, 0.625, 0.7678, 0.625, 0.75, 0.625, 0.75, 0.625, 0.75, 0.625, 1.0, 0.625, 1.0, 0.625, 0.75, 0.625, 0.5, 0.625, 0.75, 0.625, 0.75, 0.625, 0.5, 0.625, 0.5, 0.625, 0.75, 0.625, 0.75, 0.625, 0.5, 0.625, 0.25, 0.625, 0.5, 0.625, 0.5, 0.625, 0.25, 0.625, 0.75, 0.625, 0.5, 0.625, 0.5, 0.625, 0.75, 0.625, 1.0, 0.625, 0.75, 0.625, 0.75, 0.625, 1.0, 0.625, 0.75, 0.625, 0.7655, 0.5395, 0.75, 0.5395, 0.25, 0.625, 0.2345, 0.625, 0.25, 0.625, 0.2655, 0.625, 1.0, 0.625, 0.01777, 0.625, 0.5, 0.625, 0.5, 0.625, 0.4822, 0.625, 0.5, 0.625, 0.25, 0.625, 0.2191, 0.5395, 0.25, 0.625, 0.75, 0.625, 0.7322, 0.625, 0.75, 0.625, 0.5, 0.625, 0.4822, 0.625, 0.5, 0.625, 0.7286, 0.625, 0.75, 0.625, 0.7714, 0.625, 0.0, 0.625, 0.9786, 0.625, 0.5, 0.625, 0.7714, 0.625, 0.75, 0.625, 0.7286, 0.625, 0.2714, 0.625, 0.25, 0.625, 0.2286, 0.625, 0.2714, 0.625, 0.25, 0.625, 0.2286, 0.625, 0.0214, 0.625, 0.5, 0.625, 0.9786, 0.375, 0.5, 0.625, 0.5, 0.625, 0.7345, 0.5395, 0.75, 0.375, 0.75, 0.375, 0.75, 0.5395, 0.75, 0.625, 0.7655, 0.625, 1.0, 0.375, 1.0, 0.625, 0.75, 0.625, 0.7345, 0.625, 0.5, 0.625, 0.5, 0.625, 1.0, 0.625, 0.7655, 0.625, 0.75, 0.625, 1.0, 0.375, 0.25, 0.5395, 0.25, 0.625, 0.2655, 0.625, 0.5, 0.375, 0.5, 0.625, 0.5, 0.625, 0.2655, 0.625, 0.25, 0.625, 0.25, 0.625, 0.5, 0.375, 0.0, 0.625, 0.0, 0.625, 0.2345, 0.5395, 0.25, 0.375, 0.25, 0.625, 0.25, 0.625, 0.2345, 0.625, 0.0, 0.625, 0.0, 0.625, 0.25, 0.625, 1.0, 0.625, 0.9822, 0.625, 0.75, 0.625, 0.75, 0.625, 1.0, 0.625, 0.25, 0.625, 0.0, 0.625, 0.0, 0.625, 0.01777, 0.625, 0.25, 0.625, 1.0, 0.625, 0.75, 0.625, 0.75, 0.625, 0.9822, 0.625, 0.5, 0.625, 0.25, 0.625, 0.01777, 0.625, 0.0, 0.625, 0.0, 0.625, 0.25, 0.625, 0.75, 0.625, 0.5178, 0.625, 0.5, 0.625, 0.75, 0.625, 0.75, 0.625, 0.5, 0.625, 0.5, 0.625, 0.5178, 0.625, 0.75, 0.625, 0.5, 0.625, 0.4822, 0.625, 0.25, 0.625, 0.25, 0.625, 0.5, 0.625, 0.25, 0.625, 0.25, 0.625, 0.4822, 0.625, 0.5, 0.375, 0.25, 0.375, 0.5, 0.625, 0.5, 0.625, 0.2655, 0.5395, 0.25, 0.375, 0.0, 0.375, 0.25, 0.5395, 0.25, 0.625, 0.2191, 0.625, 0.0, 0.625, 0.5, 0.625, 0.5, 0.625, 0.25, 0.625, 0.2655, 0.625, 0.2191, 0.625, 0.25, 0.625, 0.0, 0.625, 0.0, 0.625, 1.0, 0.625, 1.0, 0.625, 0.75, 0.625, 0.7678, 0.625, 0.75, 0.625, 0.7322, 0.625, 0.5178, 0.625, 0.5, 0.625, 0.5, 0.625, 1.0, 0.625, 1.0, 0.625, 0.7678, 0.625, 0.75, 0.625, 0.7322, 0.625, 0.75, 0.625, 0.5, 0.625, 0.5178, 0.625, 0.5, 0.625, 0.5, 0.625, 0.4822, 0.625, 0.25, 0.625, 0.25, 0.625, 0.4822, 0.625, 0.5, 0.625, 0.25, 0.625, 0.25, 0.625, 1.0, 0.625, 1.0, 0.625, 0.75, 0.625, 0.75, 0.625, 0.7714, 0.625, 1.0, 0.625, 0.7714, 0.625, 0.75, 0.625, 1.0, 0.625, 0.75, 0.625, 0.7286, 0.625, 0.5, 0.625, 0.5, 0.625, 0.7286, 0.625, 0.75, 0.625, 0.75, 0.625, 0.5, 0.625, 0.5, 0.625, 0.25, 0.625, 0.0, 0.625, 0.0, 0.625, 0.0214, 0.625, 0.25, 0.625, 0.25, 0.625, 0.25, 0.625, 0.0214, 0.625, 0.5, 0.625, 0.2786, 0.625, 1.0, 0.625, 0.75, 0.625, 0.75, 0.625, 0.9786, 0.625, 1.0, 0.625, 1.0, 0.625, 1.0, 0.625, 0.9786, 0.625, 0.75, 0.625, 0.75, 0.625, 0.5, 0.625, 0.75, 0.625, 0.75, 0.625, 0.7286, 0.625, 0.5, 0.625, 0.75, 0.625, 1.0, 0.625, 1.0, 0.625, 0.7714, 0.625, 0.75, 0.625, 0.25, 0.625, 0.25, 0.625, 0.2286, 0.625, 0.0, 0.625, 0.0, 0.625, 0.0, 0.625, 0.2286, 0.625, 0.25, 0.625, 0.0, 0.625, 0.25, 0.625, 0.2714, 0.625, 0.5, 0.625, 0.5, 0.625, 0.5, 0.625, 0.5, 0.625, 0.2714, 0.625, 0.25, 0.625, 0.25, 0.625, 0.25, 0.625, 0.5, 0.625, 0.5, 0.625, 0.2714, 0.625, 0.0, 0.625, 0.25, 0.625, 0.2286, 0.625, 0.0, 0.625, 0.5, 0.625, 0.25, 0.625, 0.25, 0.625, 0.2714, 0.625, 0.5, 0.625, 0.25, 0.625, 0.0, 0.625, 0.0, 0.625, 0.2286, 0.625, 0.25, 0.625, 0.75, 0.625, 0.9786, 0.625, 0.5, 0.625, 1.0, 0.625, 0.75, 0.625, 0.0, 0.625, 0.0214, 0.625, 0.25, 0.625, 0.25, 0.625, 0.0, 0.625, 0.5178, 0.625, 0.5, 0.625, 0.5, 0.625, 0.2655, 0.625, 0.25, 0.5395, 0.25, 0.625, 0.0214, 0.625, 0.0, 0.625, 0.5, 0.625, 0.75, 0.625, 0.7286, 0.625, 0.7714, 0.625, 0.75, 0.625, 0.7714, 0.625, 0.7286, 0.625, 1.0, 0.625, 0.0214, 0.625, 0.9786, 0.625, 0.9822, 0.625, 1.0, 0.625, 0.5, 0.625, 0.7345, 0.625, 0.75, 0.5395, 0.75, 0.625, 0.25, 0.625, 0.2714, 0.625, 0.2286, 0.625, 0.25, 0.625, 0.2714, 0.625, 0.2286, 0.625, 0.5178, 0.625, 0.5, 0.625, 0.5, 0.625, 1.0, 0.625, 1.0, 0.625, 0.75, 0.625, 0.75, 0.625, 0.25, 0.625, 0.25, 0.625, 0.2786, 0.625, 0.0, 0.625, 0.5, 0.625, 0.5, 0.625, 0.25, 0.625, 0.25, 0.625, 0.75, 0.625, 0.75, 0.625, 0.5, 0.625, 0.5, 0.625, 0.2763, 0.625, 0.25, 0.625, 0.2179, 0.625, 0.25, 0.625, 0.2179, 0.625, 0.0, 0.625, 0.0, 0.625, 0.25, 0.625, 0.5, 0.625, 0.25, 0.625, 0.25, 0.625, 0.2763, 0.625, 0.5, 0.625, 0.5, 0.625, 0.2763, 0.625, 0.25, 0.625, 0.25, 0.625, 0.5, 0.625, 0.25, 0.625, 0.0214, 0.625, 0.0, 0.625, 0.0, 0.625, 0.2179, 0.625, 0.25, 0.625, 0.25, 0.625, 0.2763, 0.625, 0.2179, 0.625, 0.7301, 0.625, 0.75, 0.625, 0.7702, 0.625, 0.75, 0.625, 0.5, 0.625, 0.5, 0.625, 0.7301, 0.625, 0.75, 0.625, 1.0, 0.625, 0.7702, 0.625, 0.75, 0.625, 0.75, 0.625, 0.7714, 0.625, 1.0, 0.625, 1.0, 0.625, 0.9786, 0.625, 0.75, 0.625, 0.75, 0.625, 0.7702, 0.625, 1.0, 0.625, 0.75, 0.625, 0.7301, 0.625, 0.5, 0.625, 0.5, 0.625, 0.7286, 0.625, 0.75, 0.625, 0.75, 0.625, 0.7301, 0.625, 0.7702])
me_plane_001.materials.append(mat_dark_gray)
me_plane_001.materials.append(mat_light_gray)
me_plane_001.update()

# ---- objects
ob_light = bpy.data.objects.new('Light', light_light)
ob_camera = bpy.data.objects.new('Camera', cam_camera)
ob_cube_001 = bpy.data.objects.new('Cube.001', me_cube_001)
ob_pillar_solo = bpy.data.objects.new('pillar_solo', me_cube)
ob_wall_01 = bpy.data.objects.new('wall_01', me_plane)
ob_pillar_wall_01 = bpy.data.objects.new('pillar_wall_01', me_plane_001)
ob_pillar_two_001 = bpy.data.objects.new('pillar_two.001', me_cube)
ob_wall_01_001 = bpy.data.objects.new('wall_01.001', me_plane)
ob_wall_01_002 = bpy.data.objects.new('wall_01.002', me_plane)
ob_wall_01_003 = bpy.data.objects.new('wall_01.003', me_plane)

# ---- transforms, parenting, visibility, modifiers, constraints
ob_light.location = (0.8939, -5.519, 5.782)
ob_light.rotation_euler = (0.8233, 0.1811, 1.801)
ob_light.lock_rotations_4d = False
ob_light.empty_display_type = 'ARROWS'
ob_light.color = (0.0, 0.0, 0.0, 0.0)
ob_light.lineart.crease_threshold = 0.0
ob_camera.location = (7.359, -6.926, 4.958)
ob_camera.rotation_euler = (1.109, 0.0, 0.8149)
ob_camera.lock_rotations_4d = False
ob_camera.empty_display_type = 'ARROWS'
ob_camera.color = (0.0, 0.0, 0.0, 0.0)
ob_camera.display_type = 'WIRE'
ob_camera.lineart.crease_threshold = 0.0
ob_cube_001.location = (8.0, 0.0, 0.0)
ob_pillar_solo.location = (0.0, 0.0, 0.0)
ob_pillar_solo.lock_rotations_4d = False
ob_pillar_solo.empty_display_type = 'ARROWS'
ob_pillar_solo.lineart.crease_threshold = 0.0
ob_wall_01.location = (0.0, 0.0, 0.0)
_m = ob_wall_01.modifiers.new('Mirror', 'MIRROR')
_m.use_axis = (False, True, False)
ob_pillar_wall_01.location = (0.0, 0.0, 0.0)
_m = ob_pillar_wall_01.modifiers.new('Mirror', 'MIRROR')
_m.use_axis = (False, True, False)
ob_pillar_two_001.location = (4.0, 0.0, 0.0)
ob_pillar_two_001.lock_rotations_4d = False
ob_pillar_two_001.empty_display_type = 'ARROWS'
ob_pillar_two_001.lineart.crease_threshold = 0.0
ob_wall_01_001.location = (1.0, 0.0, 0.0)
_m = ob_wall_01_001.modifiers.new('Mirror', 'MIRROR')
_m.use_axis = (False, True, False)
ob_wall_01_002.location = (2.0, 0.0, 0.0)
_m = ob_wall_01_002.modifiers.new('Mirror', 'MIRROR')
_m.use_axis = (False, True, False)
ob_wall_01_003.location = (3.0, 0.0, 0.0)
_m = ob_wall_01_003.modifiers.new('Mirror', 'MIRROR')
_m.use_axis = (False, True, False)

# ---- collection membership
col_collection.objects.link(ob_light)
col_collection.objects.link(ob_camera)
col_collection.objects.link(ob_cube_001)
col_exportables.objects.link(ob_pillar_solo)
col_exportables.objects.link(ob_wall_01)
col_exportables.objects.link(ob_pillar_wall_01)
col_linked_duplicates.objects.link(ob_pillar_two_001)
col_linked_duplicates.objects.link(ob_wall_01_001)
col_linked_duplicates.objects.link(ob_wall_01_002)
col_linked_duplicates.objects.link(ob_wall_01_003)

# ---- scene / render settings (as saved in the file)
scene.camera = ob_camera
scene.frame_start = 1; scene.frame_end = 250; scene.frame_set(1)
scene.render.engine = 'BLENDER_EEVEE_NEXT'
scene.render.bake_bias = 0.0
scene.render.bake_samples = 0
scene.cycles.sampling_pattern = 'TABULATED_SOBOL'
scene.eevee.use_volume_custom_range = False
bpy.context.view_layer.update()
